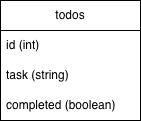

The diagram above was exported from draw.io. Its source (the exported page's mxGraphModel, read from the mxfile embedded in the PNG):
<mxGraphModel dx="728" dy="396" grid="1" gridSize="10" guides="1" tooltips="1" connect="1" arrows="1" fold="1" page="1" pageScale="1" pageWidth="827" pageHeight="1169" math="0" shadow="0">
  <root>
    <mxCell id="0" />
    <mxCell id="1" parent="0" />
    <mxCell id="SwyBKtG98MmKImZjI_BM-2" value="todos" style="swimlane;fontStyle=0;childLayout=stackLayout;horizontal=1;startSize=30;horizontalStack=0;resizeParent=1;resizeParentMax=0;resizeLast=0;collapsible=1;marginBottom=0;whiteSpace=wrap;html=1;" vertex="1" parent="1">
      <mxGeometry x="200" y="180" width="140" height="120" as="geometry" />
    </mxCell>
    <mxCell id="SwyBKtG98MmKImZjI_BM-3" value="id (int)" style="text;strokeColor=none;fillColor=none;align=left;verticalAlign=middle;spacingLeft=4;spacingRight=4;overflow=hidden;points=[[0,0.5],[1,0.5]];portConstraint=eastwest;rotatable=0;whiteSpace=wrap;html=1;" vertex="1" parent="SwyBKtG98MmKImZjI_BM-2">
      <mxGeometry y="30" width="140" height="30" as="geometry" />
    </mxCell>
    <mxCell id="SwyBKtG98MmKImZjI_BM-4" value="task (string)" style="text;strokeColor=none;fillColor=none;align=left;verticalAlign=middle;spacingLeft=4;spacingRight=4;overflow=hidden;points=[[0,0.5],[1,0.5]];portConstraint=eastwest;rotatable=0;whiteSpace=wrap;html=1;" vertex="1" parent="SwyBKtG98MmKImZjI_BM-2">
      <mxGeometry y="60" width="140" height="30" as="geometry" />
    </mxCell>
    <mxCell id="SwyBKtG98MmKImZjI_BM-5" value="completed (boolean)" style="text;strokeColor=none;fillColor=none;align=left;verticalAlign=middle;spacingLeft=4;spacingRight=4;overflow=hidden;points=[[0,0.5],[1,0.5]];portConstraint=eastwest;rotatable=0;whiteSpace=wrap;html=1;" vertex="1" parent="SwyBKtG98MmKImZjI_BM-2">
      <mxGeometry y="90" width="140" height="30" as="geometry" />
    </mxCell>
  </root>
</mxGraphModel>